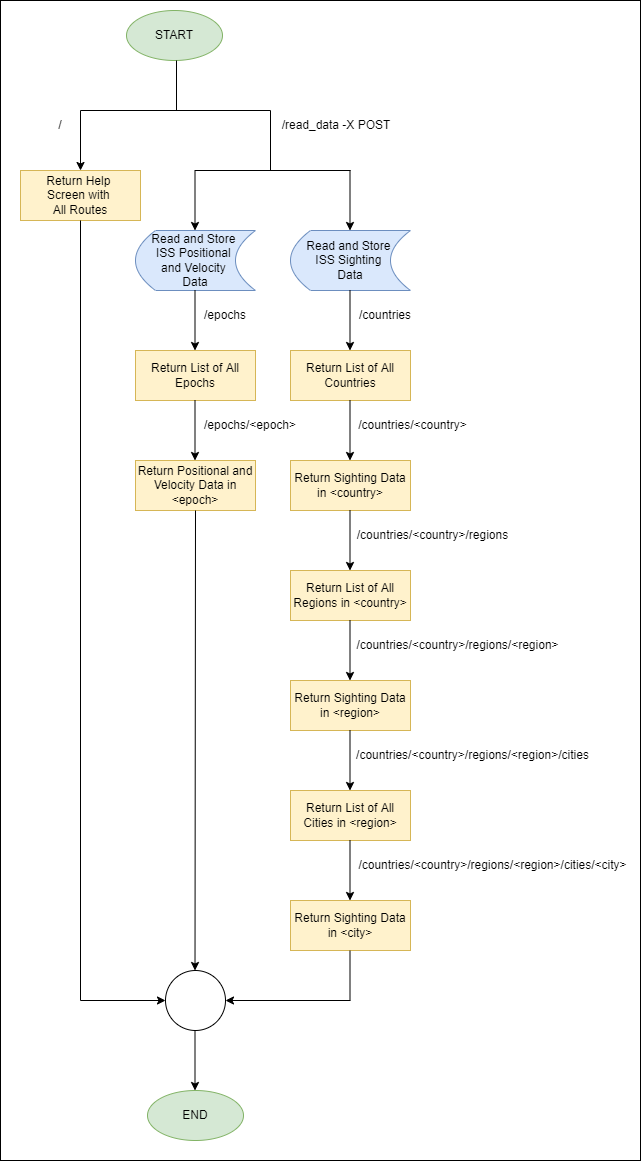

The diagram above was exported from draw.io. Its source (the exported page's mxGraphModel, read from the mxfile embedded in the PNG):
<mxGraphModel dx="1038" dy="579" grid="1" gridSize="10" guides="1" tooltips="1" connect="1" arrows="1" fold="1" page="1" pageScale="1" pageWidth="827" pageHeight="1169" math="0" shadow="0">
  <root>
    <mxCell id="WIyWlLk6GJQsqaUBKTNV-0" />
    <mxCell id="WIyWlLk6GJQsqaUBKTNV-1" parent="WIyWlLk6GJQsqaUBKTNV-0" />
    <mxCell id="V8P0szAjWr63HGUnhW3U-0" value="" style="rounded=0;whiteSpace=wrap;html=1;" vertex="1" parent="WIyWlLk6GJQsqaUBKTNV-1">
      <mxGeometry x="120" width="640" height="1160" as="geometry" />
    </mxCell>
    <mxCell id="rqIHazI_45hd8OXd2pcz-1" value="START" style="ellipse;whiteSpace=wrap;html=1;rounded=0;fillColor=#d5e8d4;strokeColor=#82b366;" parent="WIyWlLk6GJQsqaUBKTNV-1" vertex="1">
      <mxGeometry x="246" y="10" width="96" height="50" as="geometry" />
    </mxCell>
    <mxCell id="rqIHazI_45hd8OXd2pcz-4" value="/read_data -X POST" style="text;html=1;strokeColor=none;fillColor=none;align=center;verticalAlign=middle;whiteSpace=wrap;rounded=0;" parent="WIyWlLk6GJQsqaUBKTNV-1" vertex="1">
      <mxGeometry x="396" y="110" width="120" height="30" as="geometry" />
    </mxCell>
    <mxCell id="rqIHazI_45hd8OXd2pcz-8" value="" style="endArrow=classic;html=1;rounded=0;" parent="WIyWlLk6GJQsqaUBKTNV-1" edge="1">
      <mxGeometry width="50" height="50" relative="1" as="geometry">
        <mxPoint x="200" y="110" as="sourcePoint" />
        <mxPoint x="200" y="170" as="targetPoint" />
      </mxGeometry>
    </mxCell>
    <mxCell id="rqIHazI_45hd8OXd2pcz-9" value="/" style="text;html=1;strokeColor=none;fillColor=none;align=center;verticalAlign=middle;whiteSpace=wrap;rounded=0;" parent="WIyWlLk6GJQsqaUBKTNV-1" vertex="1">
      <mxGeometry x="150" y="110" width="60" height="30" as="geometry" />
    </mxCell>
    <mxCell id="rqIHazI_45hd8OXd2pcz-10" value="Read and Store &lt;br&gt;ISS Positional &lt;br&gt;and Velocity &lt;br&gt;Data" style="shape=dataStorage;whiteSpace=wrap;html=1;fixedSize=1;rounded=0;fillColor=#dae8fc;strokeColor=#6c8ebf;" parent="WIyWlLk6GJQsqaUBKTNV-1" vertex="1">
      <mxGeometry x="255" y="230" width="120" height="60" as="geometry" />
    </mxCell>
    <mxCell id="rqIHazI_45hd8OXd2pcz-11" value="Read and Store &lt;br&gt;ISS Sighting &lt;br&gt;Data" style="shape=dataStorage;whiteSpace=wrap;html=1;fixedSize=1;rounded=0;fillColor=#dae8fc;strokeColor=#6c8ebf;" parent="WIyWlLk6GJQsqaUBKTNV-1" vertex="1">
      <mxGeometry x="410" y="230" width="120" height="60" as="geometry" />
    </mxCell>
    <mxCell id="rqIHazI_45hd8OXd2pcz-12" value="" style="endArrow=none;html=1;rounded=0;" parent="WIyWlLk6GJQsqaUBKTNV-1" edge="1">
      <mxGeometry width="50" height="50" relative="1" as="geometry">
        <mxPoint x="200" y="110" as="sourcePoint" />
        <mxPoint x="390" y="110" as="targetPoint" />
      </mxGeometry>
    </mxCell>
    <mxCell id="rqIHazI_45hd8OXd2pcz-14" value="" style="endArrow=none;html=1;rounded=0;" parent="WIyWlLk6GJQsqaUBKTNV-1" edge="1">
      <mxGeometry width="50" height="50" relative="1" as="geometry">
        <mxPoint x="390" y="170" as="sourcePoint" />
        <mxPoint x="390" y="110" as="targetPoint" />
      </mxGeometry>
    </mxCell>
    <mxCell id="rqIHazI_45hd8OXd2pcz-20" value="" style="endArrow=classic;html=1;rounded=0;" parent="WIyWlLk6GJQsqaUBKTNV-1" edge="1">
      <mxGeometry width="50" height="50" relative="1" as="geometry">
        <mxPoint x="469.5" y="170" as="sourcePoint" />
        <mxPoint x="469.5" y="230" as="targetPoint" />
      </mxGeometry>
    </mxCell>
    <mxCell id="rqIHazI_45hd8OXd2pcz-21" value="" style="endArrow=classic;html=1;rounded=0;" parent="WIyWlLk6GJQsqaUBKTNV-1" edge="1">
      <mxGeometry width="50" height="50" relative="1" as="geometry">
        <mxPoint x="314.5" y="170" as="sourcePoint" />
        <mxPoint x="314.5" y="230" as="targetPoint" />
      </mxGeometry>
    </mxCell>
    <mxCell id="rqIHazI_45hd8OXd2pcz-22" value="" style="endArrow=none;html=1;rounded=0;" parent="WIyWlLk6GJQsqaUBKTNV-1" edge="1">
      <mxGeometry width="50" height="50" relative="1" as="geometry">
        <mxPoint x="296" y="110" as="sourcePoint" />
        <mxPoint x="296" y="60" as="targetPoint" />
      </mxGeometry>
    </mxCell>
    <mxCell id="rqIHazI_45hd8OXd2pcz-23" value="Return Help &lt;br&gt;Screen with &lt;br&gt;All Routes" style="rounded=0;whiteSpace=wrap;html=1;fillColor=#fff2cc;strokeColor=#d6b656;" parent="WIyWlLk6GJQsqaUBKTNV-1" vertex="1">
      <mxGeometry x="140" y="170" width="120" height="50" as="geometry" />
    </mxCell>
    <mxCell id="rqIHazI_45hd8OXd2pcz-24" value="" style="endArrow=classic;html=1;rounded=0;" parent="WIyWlLk6GJQsqaUBKTNV-1" edge="1">
      <mxGeometry width="50" height="50" relative="1" as="geometry">
        <mxPoint x="469.5" y="290" as="sourcePoint" />
        <mxPoint x="469.5" y="350" as="targetPoint" />
      </mxGeometry>
    </mxCell>
    <mxCell id="rqIHazI_45hd8OXd2pcz-25" value="" style="endArrow=classic;html=1;rounded=0;" parent="WIyWlLk6GJQsqaUBKTNV-1" edge="1">
      <mxGeometry width="50" height="50" relative="1" as="geometry">
        <mxPoint x="314.5" y="290" as="sourcePoint" />
        <mxPoint x="314.5" y="350" as="targetPoint" />
      </mxGeometry>
    </mxCell>
    <mxCell id="rqIHazI_45hd8OXd2pcz-28" value="" style="endArrow=none;html=1;rounded=0;" parent="WIyWlLk6GJQsqaUBKTNV-1" edge="1">
      <mxGeometry width="50" height="50" relative="1" as="geometry">
        <mxPoint x="314.5" y="170" as="sourcePoint" />
        <mxPoint x="470" y="170" as="targetPoint" />
      </mxGeometry>
    </mxCell>
    <mxCell id="rqIHazI_45hd8OXd2pcz-29" value="/epochs" style="text;html=1;strokeColor=none;fillColor=none;align=center;verticalAlign=middle;whiteSpace=wrap;rounded=0;" parent="WIyWlLk6GJQsqaUBKTNV-1" vertex="1">
      <mxGeometry x="320" y="300" width="50" height="30" as="geometry" />
    </mxCell>
    <mxCell id="rqIHazI_45hd8OXd2pcz-30" value="/countries" style="text;html=1;strokeColor=none;fillColor=none;align=center;verticalAlign=middle;whiteSpace=wrap;rounded=0;" parent="WIyWlLk6GJQsqaUBKTNV-1" vertex="1">
      <mxGeometry x="475" y="300" width="60" height="30" as="geometry" />
    </mxCell>
    <mxCell id="rqIHazI_45hd8OXd2pcz-32" value="Return List of All Countries" style="rounded=0;whiteSpace=wrap;html=1;fillColor=#fff2cc;strokeColor=#d6b656;" parent="WIyWlLk6GJQsqaUBKTNV-1" vertex="1">
      <mxGeometry x="410" y="350" width="120" height="50" as="geometry" />
    </mxCell>
    <mxCell id="rqIHazI_45hd8OXd2pcz-33" value="Return List of All Epochs" style="rounded=0;whiteSpace=wrap;html=1;fillColor=#fff2cc;strokeColor=#d6b656;" parent="WIyWlLk6GJQsqaUBKTNV-1" vertex="1">
      <mxGeometry x="255" y="350" width="120" height="50" as="geometry" />
    </mxCell>
    <mxCell id="rqIHazI_45hd8OXd2pcz-34" value="" style="endArrow=classic;html=1;rounded=0;" parent="WIyWlLk6GJQsqaUBKTNV-1" edge="1">
      <mxGeometry width="50" height="50" relative="1" as="geometry">
        <mxPoint x="314.5" y="400" as="sourcePoint" />
        <mxPoint x="314.5" y="460" as="targetPoint" />
      </mxGeometry>
    </mxCell>
    <mxCell id="rqIHazI_45hd8OXd2pcz-35" value="/epochs/&amp;lt;epoch&amp;gt;" style="text;html=1;strokeColor=none;fillColor=none;align=center;verticalAlign=middle;whiteSpace=wrap;rounded=0;" parent="WIyWlLk6GJQsqaUBKTNV-1" vertex="1">
      <mxGeometry x="320" y="410" width="100" height="30" as="geometry" />
    </mxCell>
    <mxCell id="rqIHazI_45hd8OXd2pcz-37" value="" style="endArrow=classic;html=1;rounded=0;" parent="WIyWlLk6GJQsqaUBKTNV-1" edge="1">
      <mxGeometry width="50" height="50" relative="1" as="geometry">
        <mxPoint x="469.5" y="400" as="sourcePoint" />
        <mxPoint x="469.5" y="460" as="targetPoint" />
      </mxGeometry>
    </mxCell>
    <mxCell id="rqIHazI_45hd8OXd2pcz-38" value="/countries/&amp;lt;country&amp;gt;" style="text;html=1;strokeColor=none;fillColor=none;align=center;verticalAlign=middle;whiteSpace=wrap;rounded=0;" parent="WIyWlLk6GJQsqaUBKTNV-1" vertex="1">
      <mxGeometry x="475" y="410" width="115" height="30" as="geometry" />
    </mxCell>
    <mxCell id="rqIHazI_45hd8OXd2pcz-39" value="Return Positional and Velocity Data in &amp;lt;epoch&amp;gt;" style="rounded=0;whiteSpace=wrap;html=1;fillColor=#fff2cc;strokeColor=#d6b656;" parent="WIyWlLk6GJQsqaUBKTNV-1" vertex="1">
      <mxGeometry x="255" y="460" width="120" height="50" as="geometry" />
    </mxCell>
    <mxCell id="rqIHazI_45hd8OXd2pcz-40" value="Return Sighting Data in &amp;lt;country&amp;gt;" style="rounded=0;whiteSpace=wrap;html=1;fillColor=#fff2cc;strokeColor=#d6b656;" parent="WIyWlLk6GJQsqaUBKTNV-1" vertex="1">
      <mxGeometry x="410" y="460" width="120" height="50" as="geometry" />
    </mxCell>
    <mxCell id="rqIHazI_45hd8OXd2pcz-41" value="" style="endArrow=classic;html=1;rounded=0;" parent="WIyWlLk6GJQsqaUBKTNV-1" edge="1">
      <mxGeometry width="50" height="50" relative="1" as="geometry">
        <mxPoint x="469.5" y="510" as="sourcePoint" />
        <mxPoint x="469.5" y="570" as="targetPoint" />
      </mxGeometry>
    </mxCell>
    <mxCell id="rqIHazI_45hd8OXd2pcz-42" value="/countries/&amp;lt;country&amp;gt;/regions" style="text;html=1;strokeColor=none;fillColor=none;align=center;verticalAlign=middle;whiteSpace=wrap;rounded=0;" parent="WIyWlLk6GJQsqaUBKTNV-1" vertex="1">
      <mxGeometry x="475" y="520" width="155" height="30" as="geometry" />
    </mxCell>
    <mxCell id="rqIHazI_45hd8OXd2pcz-43" value="Return List of All Regions in &amp;lt;country&amp;gt;" style="rounded=0;whiteSpace=wrap;html=1;fillColor=#fff2cc;strokeColor=#d6b656;" parent="WIyWlLk6GJQsqaUBKTNV-1" vertex="1">
      <mxGeometry x="410" y="570" width="120" height="50" as="geometry" />
    </mxCell>
    <mxCell id="rqIHazI_45hd8OXd2pcz-44" value="" style="endArrow=classic;html=1;rounded=0;" parent="WIyWlLk6GJQsqaUBKTNV-1" edge="1">
      <mxGeometry width="50" height="50" relative="1" as="geometry">
        <mxPoint x="469.5" y="620" as="sourcePoint" />
        <mxPoint x="469.5" y="680" as="targetPoint" />
      </mxGeometry>
    </mxCell>
    <mxCell id="rqIHazI_45hd8OXd2pcz-45" value="/countries/&amp;lt;country&amp;gt;/regions/&amp;lt;region&amp;gt;" style="text;html=1;strokeColor=none;fillColor=none;align=center;verticalAlign=middle;whiteSpace=wrap;rounded=0;" parent="WIyWlLk6GJQsqaUBKTNV-1" vertex="1">
      <mxGeometry x="475" y="630" width="205" height="30" as="geometry" />
    </mxCell>
    <mxCell id="rqIHazI_45hd8OXd2pcz-46" value="Return Sighting Data in &amp;lt;region&amp;gt;" style="rounded=0;whiteSpace=wrap;html=1;fillColor=#fff2cc;strokeColor=#d6b656;" parent="WIyWlLk6GJQsqaUBKTNV-1" vertex="1">
      <mxGeometry x="410" y="680" width="120" height="50" as="geometry" />
    </mxCell>
    <mxCell id="rqIHazI_45hd8OXd2pcz-56" value="" style="endArrow=classic;html=1;rounded=0;" parent="WIyWlLk6GJQsqaUBKTNV-1" edge="1">
      <mxGeometry width="50" height="50" relative="1" as="geometry">
        <mxPoint x="469.5" y="730" as="sourcePoint" />
        <mxPoint x="469.5" y="790" as="targetPoint" />
      </mxGeometry>
    </mxCell>
    <mxCell id="rqIHazI_45hd8OXd2pcz-57" value="/countries/&amp;lt;country&amp;gt;/regions/&amp;lt;region&amp;gt;/cities" style="text;html=1;strokeColor=none;fillColor=none;align=center;verticalAlign=middle;whiteSpace=wrap;rounded=0;" parent="WIyWlLk6GJQsqaUBKTNV-1" vertex="1">
      <mxGeometry x="475" y="740" width="235" height="30" as="geometry" />
    </mxCell>
    <mxCell id="rqIHazI_45hd8OXd2pcz-58" value="Return List of All Cities in &amp;lt;region&amp;gt;" style="rounded=0;whiteSpace=wrap;html=1;fillColor=#fff2cc;strokeColor=#d6b656;" parent="WIyWlLk6GJQsqaUBKTNV-1" vertex="1">
      <mxGeometry x="410" y="790" width="120" height="50" as="geometry" />
    </mxCell>
    <mxCell id="rqIHazI_45hd8OXd2pcz-59" value="" style="endArrow=classic;html=1;rounded=0;" parent="WIyWlLk6GJQsqaUBKTNV-1" edge="1">
      <mxGeometry width="50" height="50" relative="1" as="geometry">
        <mxPoint x="469.5" y="840" as="sourcePoint" />
        <mxPoint x="469.5" y="900" as="targetPoint" />
      </mxGeometry>
    </mxCell>
    <mxCell id="rqIHazI_45hd8OXd2pcz-60" value="/countries/&amp;lt;country&amp;gt;/regions/&amp;lt;region&amp;gt;/cities/&amp;lt;city&amp;gt;" style="text;html=1;strokeColor=none;fillColor=none;align=center;verticalAlign=middle;whiteSpace=wrap;rounded=0;" parent="WIyWlLk6GJQsqaUBKTNV-1" vertex="1">
      <mxGeometry x="475" y="850" width="275" height="30" as="geometry" />
    </mxCell>
    <mxCell id="rqIHazI_45hd8OXd2pcz-61" value="Return Sighting Data in &amp;lt;city&amp;gt;" style="rounded=0;whiteSpace=wrap;html=1;fillColor=#fff2cc;strokeColor=#d6b656;" parent="WIyWlLk6GJQsqaUBKTNV-1" vertex="1">
      <mxGeometry x="410" y="900" width="120" height="50" as="geometry" />
    </mxCell>
    <mxCell id="rqIHazI_45hd8OXd2pcz-62" value="" style="endArrow=none;html=1;rounded=0;" parent="WIyWlLk6GJQsqaUBKTNV-1" edge="1">
      <mxGeometry width="50" height="50" relative="1" as="geometry">
        <mxPoint x="200" y="1000" as="sourcePoint" />
        <mxPoint x="200" y="220" as="targetPoint" />
      </mxGeometry>
    </mxCell>
    <mxCell id="rqIHazI_45hd8OXd2pcz-69" value="" style="endArrow=none;html=1;rounded=0;" parent="WIyWlLk6GJQsqaUBKTNV-1" edge="1">
      <mxGeometry width="50" height="50" relative="1" as="geometry">
        <mxPoint x="469.5" y="1000" as="sourcePoint" />
        <mxPoint x="469.5" y="950" as="targetPoint" />
      </mxGeometry>
    </mxCell>
    <mxCell id="rqIHazI_45hd8OXd2pcz-71" value="" style="ellipse;whiteSpace=wrap;html=1;aspect=fixed;rounded=0;" parent="WIyWlLk6GJQsqaUBKTNV-1" vertex="1">
      <mxGeometry x="285" y="970" width="60" height="60" as="geometry" />
    </mxCell>
    <mxCell id="rqIHazI_45hd8OXd2pcz-72" value="" style="endArrow=classic;html=1;rounded=0;exitX=0.5;exitY=1;exitDx=0;exitDy=0;" parent="WIyWlLk6GJQsqaUBKTNV-1" edge="1" source="rqIHazI_45hd8OXd2pcz-39">
      <mxGeometry width="50" height="50" relative="1" as="geometry">
        <mxPoint x="314.5" y="890" as="sourcePoint" />
        <mxPoint x="314.5" y="970" as="targetPoint" />
      </mxGeometry>
    </mxCell>
    <mxCell id="rqIHazI_45hd8OXd2pcz-73" value="" style="endArrow=classic;html=1;rounded=0;" parent="WIyWlLk6GJQsqaUBKTNV-1" edge="1">
      <mxGeometry width="50" height="50" relative="1" as="geometry">
        <mxPoint x="200" y="1000" as="sourcePoint" />
        <mxPoint x="285" y="1000" as="targetPoint" />
      </mxGeometry>
    </mxCell>
    <mxCell id="rqIHazI_45hd8OXd2pcz-74" value="" style="endArrow=classic;html=1;rounded=0;entryX=1;entryY=0.5;entryDx=0;entryDy=0;" parent="WIyWlLk6GJQsqaUBKTNV-1" target="rqIHazI_45hd8OXd2pcz-71" edge="1">
      <mxGeometry width="50" height="50" relative="1" as="geometry">
        <mxPoint x="470" y="1000" as="sourcePoint" />
        <mxPoint x="370" y="999.5" as="targetPoint" />
      </mxGeometry>
    </mxCell>
    <mxCell id="rqIHazI_45hd8OXd2pcz-76" value="" style="endArrow=classic;html=1;rounded=0;" parent="WIyWlLk6GJQsqaUBKTNV-1" edge="1">
      <mxGeometry width="50" height="50" relative="1" as="geometry">
        <mxPoint x="314.5" y="1030" as="sourcePoint" />
        <mxPoint x="314.5" y="1090" as="targetPoint" />
      </mxGeometry>
    </mxCell>
    <mxCell id="rqIHazI_45hd8OXd2pcz-77" value="END" style="ellipse;whiteSpace=wrap;html=1;rounded=0;fillColor=#d5e8d4;strokeColor=#82b366;" parent="WIyWlLk6GJQsqaUBKTNV-1" vertex="1">
      <mxGeometry x="267" y="1090" width="96" height="50" as="geometry" />
    </mxCell>
  </root>
</mxGraphModel>